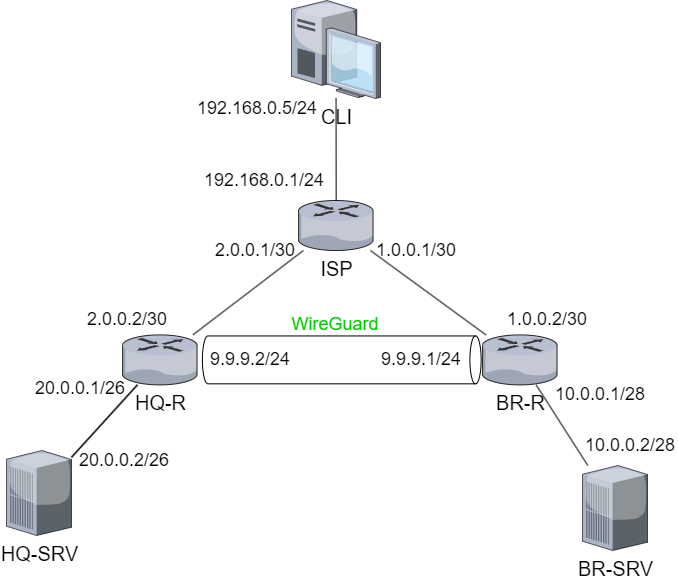

The diagram above was exported from draw.io. Its source (the exported page's mxGraphModel, read from the mxfile embedded in the PNG):
<mxGraphModel dx="712" dy="1997" grid="1" gridSize="10" guides="1" tooltips="1" connect="1" arrows="1" fold="1" page="1" pageScale="1" pageWidth="827" pageHeight="1169" math="0" shadow="0">
  <root>
    <mxCell id="0" />
    <mxCell id="1" parent="0" />
    <mxCell id="QvThEOlUofjryzmRIjSC-2" value="&lt;font style=&quot;font-size: 20px;&quot;&gt;HQ-R&lt;/font&gt;" style="verticalLabelPosition=bottom;sketch=0;aspect=fixed;html=1;verticalAlign=top;strokeColor=none;align=center;outlineConnect=0;shape=mxgraph.citrix.router;" parent="1" vertex="1">
      <mxGeometry x="200" y="304.38" width="75.34" height="50" as="geometry" />
    </mxCell>
    <mxCell id="QvThEOlUofjryzmRIjSC-3" value="&lt;font style=&quot;font-size: 20px;&quot;&gt;BR-R&lt;/font&gt;" style="verticalLabelPosition=bottom;sketch=0;aspect=fixed;html=1;verticalAlign=top;strokeColor=none;align=center;outlineConnect=0;shape=mxgraph.citrix.router;" parent="1" vertex="1">
      <mxGeometry x="560" y="304.38" width="75.34" height="50" as="geometry" />
    </mxCell>
    <mxCell id="QvThEOlUofjryzmRIjSC-4" value="&lt;span style=&quot;font-size: 20px;&quot;&gt;ISP&lt;/span&gt;" style="verticalLabelPosition=bottom;sketch=0;aspect=fixed;html=1;verticalAlign=top;strokeColor=none;align=center;outlineConnect=0;shape=mxgraph.citrix.router;" parent="1" vertex="1">
      <mxGeometry x="376" y="170" width="75.34" height="50" as="geometry" />
    </mxCell>
    <mxCell id="QvThEOlUofjryzmRIjSC-5" value="" style="endArrow=none;html=1;rounded=0;" parent="1" source="QvThEOlUofjryzmRIjSC-2" target="QvThEOlUofjryzmRIjSC-4" edge="1">
      <mxGeometry width="50" height="50" relative="1" as="geometry">
        <mxPoint x="240" y="320" as="sourcePoint" />
        <mxPoint x="290" y="270" as="targetPoint" />
      </mxGeometry>
    </mxCell>
    <mxCell id="QvThEOlUofjryzmRIjSC-6" value="" style="endArrow=none;html=1;rounded=0;" parent="1" source="QvThEOlUofjryzmRIjSC-4" target="QvThEOlUofjryzmRIjSC-3" edge="1">
      <mxGeometry width="50" height="50" relative="1" as="geometry">
        <mxPoint x="214" y="400" as="sourcePoint" />
        <mxPoint x="397" y="230" as="targetPoint" />
      </mxGeometry>
    </mxCell>
    <mxCell id="QvThEOlUofjryzmRIjSC-7" value="&lt;font style=&quot;font-size: 20px;&quot;&gt;CLI&lt;/font&gt;" style="verticalLabelPosition=bottom;sketch=0;aspect=fixed;html=1;verticalAlign=top;strokeColor=none;align=center;outlineConnect=0;shape=mxgraph.citrix.desktop;" parent="1" vertex="1">
      <mxGeometry x="369" y="-30" width="89" height="98" as="geometry" />
    </mxCell>
    <mxCell id="QvThEOlUofjryzmRIjSC-8" value="" style="endArrow=none;html=1;rounded=0;" parent="1" source="QvThEOlUofjryzmRIjSC-4" target="QvThEOlUofjryzmRIjSC-7" edge="1">
      <mxGeometry width="50" height="50" relative="1" as="geometry">
        <mxPoint x="214" y="400" as="sourcePoint" />
        <mxPoint x="397" y="230" as="targetPoint" />
      </mxGeometry>
    </mxCell>
    <mxCell id="QvThEOlUofjryzmRIjSC-9" value="&lt;font style=&quot;font-size: 20px;&quot;&gt;HQ-SRV&lt;/font&gt;" style="verticalLabelPosition=bottom;sketch=0;aspect=fixed;html=1;verticalAlign=top;strokeColor=none;align=center;outlineConnect=0;shape=mxgraph.citrix.pbx_server;" parent="1" vertex="1">
      <mxGeometry x="84" y="420" width="65" height="85" as="geometry" />
    </mxCell>
    <mxCell id="QvThEOlUofjryzmRIjSC-10" value="&lt;font style=&quot;font-size: 20px;&quot;&gt;BR-SRV&lt;/font&gt;" style="verticalLabelPosition=bottom;sketch=0;aspect=fixed;html=1;verticalAlign=top;strokeColor=none;align=center;outlineConnect=0;shape=mxgraph.citrix.pbx_server;" parent="1" vertex="1">
      <mxGeometry x="660" y="435" width="65" height="85" as="geometry" />
    </mxCell>
    <mxCell id="QvThEOlUofjryzmRIjSC-11" value="" style="endArrow=none;html=1;rounded=0;" parent="1" source="QvThEOlUofjryzmRIjSC-2" target="QvThEOlUofjryzmRIjSC-9" edge="1">
      <mxGeometry width="50" height="50" relative="1" as="geometry">
        <mxPoint x="214" y="314.38" as="sourcePoint" />
        <mxPoint x="397" y="144.38" as="targetPoint" />
      </mxGeometry>
    </mxCell>
    <mxCell id="QvThEOlUofjryzmRIjSC-12" value="" style="endArrow=none;html=1;rounded=0;" parent="1" source="QvThEOlUofjryzmRIjSC-2" target="QvThEOlUofjryzmRIjSC-9" edge="1">
      <mxGeometry width="50" height="50" relative="1" as="geometry">
        <mxPoint x="214" y="314.38" as="sourcePoint" />
        <mxPoint x="397" y="144.38" as="targetPoint" />
      </mxGeometry>
    </mxCell>
    <mxCell id="QvThEOlUofjryzmRIjSC-13" value="" style="endArrow=none;html=1;rounded=0;" parent="1" source="QvThEOlUofjryzmRIjSC-3" target="QvThEOlUofjryzmRIjSC-10" edge="1">
      <mxGeometry width="50" height="50" relative="1" as="geometry">
        <mxPoint x="227" y="364.38" as="sourcePoint" />
        <mxPoint x="135" y="477.38" as="targetPoint" />
      </mxGeometry>
    </mxCell>
    <mxCell id="QvThEOlUofjryzmRIjSC-14" value="" style="shape=cylinder3;whiteSpace=wrap;html=1;boundedLbl=1;backgroundOutline=1;size=5.620689655172384;rotation=90;" parent="1" vertex="1">
      <mxGeometry x="395.34" y="190" width="47.87" height="278.75" as="geometry" />
    </mxCell>
    <mxCell id="dgzciGz6ZibT8Qy9OI75-1" value="&lt;font style=&quot;font-size: 18px;&quot;&gt;192.168.0.5/24&lt;/font&gt;" style="text;html=1;align=center;verticalAlign=middle;whiteSpace=wrap;rounded=0;" parent="1" vertex="1">
      <mxGeometry x="275.34000000000003" y="68" width="120" height="20" as="geometry" />
    </mxCell>
    <mxCell id="dgzciGz6ZibT8Qy9OI75-2" value="&lt;font style=&quot;font-size: 18px;&quot;&gt;192.168.0.1/24&lt;/font&gt;" style="text;html=1;align=center;verticalAlign=middle;whiteSpace=wrap;rounded=0;" parent="1" vertex="1">
      <mxGeometry x="282.13000000000005" y="140" width="120" height="20" as="geometry" />
    </mxCell>
    <mxCell id="dgzciGz6ZibT8Qy9OI75-3" value="&lt;font style=&quot;font-size: 18px;&quot;&gt;2.0.0.1/30&lt;/font&gt;" style="text;html=1;align=center;verticalAlign=middle;whiteSpace=wrap;rounded=0;" parent="1" vertex="1">
      <mxGeometry x="290" y="210" width="86" height="20" as="geometry" />
    </mxCell>
    <mxCell id="dgzciGz6ZibT8Qy9OI75-4" value="&lt;font style=&quot;font-size: 18px;&quot;&gt;2.0.0.2/30&lt;/font&gt;" style="text;html=1;align=center;verticalAlign=middle;whiteSpace=wrap;rounded=0;" parent="1" vertex="1">
      <mxGeometry x="160" y="279.38" width="90" height="20" as="geometry" />
    </mxCell>
    <mxCell id="dgzciGz6ZibT8Qy9OI75-5" value="&lt;font style=&quot;font-size: 18px;&quot;&gt;20.0.0.1/26&lt;/font&gt;" style="text;html=1;align=center;verticalAlign=middle;whiteSpace=wrap;rounded=0;" parent="1" vertex="1">
      <mxGeometry x="110" y="348.38" width="96" height="20" as="geometry" />
    </mxCell>
    <mxCell id="dgzciGz6ZibT8Qy9OI75-6" value="&lt;font style=&quot;font-size: 18px;&quot;&gt;20.0.0.2/26&lt;/font&gt;" style="text;html=1;align=center;verticalAlign=middle;whiteSpace=wrap;rounded=0;" parent="1" vertex="1">
      <mxGeometry x="154" y="420" width="96" height="20" as="geometry" />
    </mxCell>
    <mxCell id="dgzciGz6ZibT8Qy9OI75-7" value="&lt;font style=&quot;font-size: 18px;&quot;&gt;9.9.9.2/24&lt;/font&gt;" style="text;html=1;align=center;verticalAlign=middle;whiteSpace=wrap;rounded=0;" parent="1" vertex="1">
      <mxGeometry x="280" y="319.38" width="96" height="20" as="geometry" />
    </mxCell>
    <mxCell id="dgzciGz6ZibT8Qy9OI75-8" value="&lt;font style=&quot;font-size: 18px;&quot;&gt;9.9.9.1/24&lt;/font&gt;" style="text;html=1;align=center;verticalAlign=middle;whiteSpace=wrap;rounded=0;" parent="1" vertex="1">
      <mxGeometry x="451.34000000000003" y="319.38" width="96" height="20" as="geometry" />
    </mxCell>
    <mxCell id="dgzciGz6ZibT8Qy9OI75-9" value="&lt;font color=&quot;#00cc00&quot; style=&quot;font-size: 18px;&quot;&gt;WireGuard&lt;/font&gt;" style="text;html=1;align=center;verticalAlign=middle;whiteSpace=wrap;rounded=0;" parent="1" vertex="1">
      <mxGeometry x="368" y="284.38" width="90" height="20" as="geometry" />
    </mxCell>
    <mxCell id="dgzciGz6ZibT8Qy9OI75-10" value="&lt;font style=&quot;font-size: 18px;&quot;&gt;1.0.0.1/30&lt;/font&gt;" style="text;html=1;align=center;verticalAlign=middle;whiteSpace=wrap;rounded=0;" parent="1" vertex="1">
      <mxGeometry x="451.34000000000003" y="210" width="86" height="20" as="geometry" />
    </mxCell>
    <mxCell id="dgzciGz6ZibT8Qy9OI75-11" value="&lt;font style=&quot;font-size: 18px;&quot;&gt;1.0.0.2/30&lt;/font&gt;" style="text;html=1;align=center;verticalAlign=middle;whiteSpace=wrap;rounded=0;" parent="1" vertex="1">
      <mxGeometry x="580" y="279.38" width="90" height="20" as="geometry" />
    </mxCell>
    <mxCell id="dgzciGz6ZibT8Qy9OI75-12" value="&lt;font style=&quot;font-size: 18px;&quot;&gt;10.0.0.1/28&lt;/font&gt;" style="text;html=1;align=center;verticalAlign=middle;whiteSpace=wrap;rounded=0;" parent="1" vertex="1">
      <mxGeometry x="630" y="354.38" width="96" height="20" as="geometry" />
    </mxCell>
    <mxCell id="dgzciGz6ZibT8Qy9OI75-13" value="&lt;font style=&quot;font-size: 18px;&quot;&gt;10.0.0.2/28&lt;/font&gt;" style="text;html=1;align=center;verticalAlign=middle;whiteSpace=wrap;rounded=0;" parent="1" vertex="1">
      <mxGeometry x="660" y="405" width="96" height="20" as="geometry" />
    </mxCell>
  </root>
</mxGraphModel>